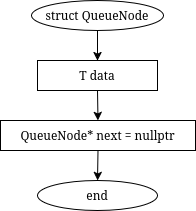

The diagram above was exported from draw.io. Its source (the exported page's mxGraphModel, read from the mxfile embedded in the PNG):
<mxGraphModel dx="862" dy="-479" grid="1" gridSize="10" guides="1" tooltips="1" connect="1" arrows="1" fold="1" page="1" pageScale="1" pageWidth="850" pageHeight="1100" math="0" shadow="0">
  <root>
    <mxCell id="0" />
    <mxCell id="1" parent="0" />
    <mxCell id="pilmKmZ6-uoogRAK86wR-294" edge="1" parent="1" style="edgeStyle=orthogonalEdgeStyle;rounded=0;html=1;endArrow=classic;" target="pilmKmZ6-uoogRAK86wR-293" value="">
      <mxGeometry relative="1" as="geometry">
        <Array as="points">
          <mxPoint x="440" y="3860" />
          <mxPoint x="640" y="3860" />
        </Array>
        <mxPoint x="1190" y="3860.076923076923" as="sourcePoint" />
      </mxGeometry>
    </mxCell>
    <mxCell id="pilmKmZ6-uoogRAK86wR-546" parent="1" style="ellipse;whiteSpace=wrap;html=1;" value="struct QueueNode" vertex="1">
      <mxGeometry height="30" width="132" x="604" y="1380" as="geometry" />
    </mxCell>
    <mxCell id="pilmKmZ6-uoogRAK86wR-547" parent="1" style="rounded=0;whiteSpace=wrap;html=1;" value="T data" vertex="1">
      <mxGeometry height="30" width="120" x="610" y="1440" as="geometry" />
    </mxCell>
    <mxCell id="pilmKmZ6-uoogRAK86wR-548" parent="1" style="rounded=0;whiteSpace=wrap;html=1;" value="QueueNode* next = nullptr" vertex="1">
      <mxGeometry height="30" width="195" x="573" y="1500" as="geometry" />
    </mxCell>
    <mxCell id="pilmKmZ6-uoogRAK86wR-549" parent="1" style="ellipse;whiteSpace=wrap;html=1;" value="end" vertex="1">
      <mxGeometry height="30" width="120" x="610" y="1560" as="geometry" />
    </mxCell>
    <mxCell id="pilmKmZ6-uoogRAK86wR-550" edge="1" parent="1" source="pilmKmZ6-uoogRAK86wR-546" style="endArrow=classic;html=1;rounded=0;exitX=0.5;exitY=1;exitDx=0;exitDy=0;entryX=0.5;entryY=0;entryDx=0;entryDy=0;" target="pilmKmZ6-uoogRAK86wR-547" value="">
      <mxGeometry relative="1" as="geometry" />
    </mxCell>
    <mxCell id="pilmKmZ6-uoogRAK86wR-551" edge="1" parent="1" source="pilmKmZ6-uoogRAK86wR-547" style="endArrow=classic;html=1;rounded=0;exitX=0.5;exitY=1;exitDx=0;exitDy=0;entryX=0.5;entryY=0;entryDx=0;entryDy=0;" target="pilmKmZ6-uoogRAK86wR-548" value="">
      <mxGeometry relative="1" as="geometry" />
    </mxCell>
    <mxCell id="pilmKmZ6-uoogRAK86wR-552" edge="1" parent="1" source="pilmKmZ6-uoogRAK86wR-548" style="endArrow=classic;html=1;rounded=0;exitX=0.5;exitY=1;exitDx=0;exitDy=0;entryX=0.5;entryY=0;entryDx=0;entryDy=0;" target="pilmKmZ6-uoogRAK86wR-549" value="">
      <mxGeometry relative="1" as="geometry" />
    </mxCell>
  </root>
</mxGraphModel>